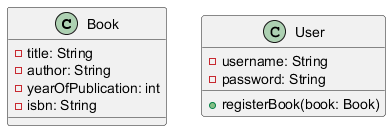

The diagram above was rendered by PlantUML. Its source (embedded in the PNG):
@startuml
class Book {
  - title: String
  - author: String
  - yearOfPublication: int
  - isbn: String
}

class User {
  - username: String
  - password: String
  + registerBook(book: Book)
}
@enduml